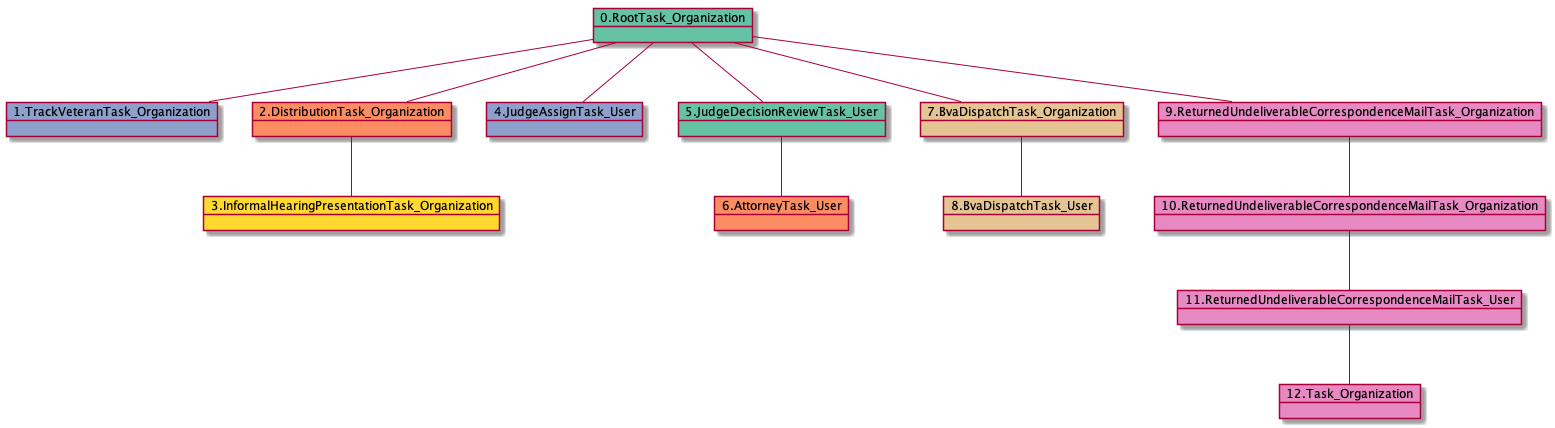

The diagram above was rendered by PlantUML. Its source (embedded in the PNG):
@startuml
object 0.RootTask_Organization #66c2a5
object 1.TrackVeteranTask_Organization #8da0cb
object 2.DistributionTask_Organization #fc8d62
object 3.InformalHearingPresentationTask_Organization #ffd92f
object 4.JudgeAssignTask_User #8da0cb
object 5.JudgeDecisionReviewTask_User #66c2a5
object 6.AttorneyTask_User #fc8d62
object 7.BvaDispatchTask_Organization #e5c494
object 8.BvaDispatchTask_User #e5c494
object 9.ReturnedUndeliverableCorrespondenceMailTask_Organization #e78ac3
object 10.ReturnedUndeliverableCorrespondenceMailTask_Organization #e78ac3
object 11.ReturnedUndeliverableCorrespondenceMailTask_User #e78ac3
object 12.Task_Organization #e78ac3
0.RootTask_Organization -- 1.TrackVeteranTask_Organization
0.RootTask_Organization -- 2.DistributionTask_Organization
2.DistributionTask_Organization -- 3.InformalHearingPresentationTask_Organization
0.RootTask_Organization -- 4.JudgeAssignTask_User
0.RootTask_Organization -- 5.JudgeDecisionReviewTask_User
5.JudgeDecisionReviewTask_User -- 6.AttorneyTask_User
0.RootTask_Organization -- 7.BvaDispatchTask_Organization
7.BvaDispatchTask_Organization -- 8.BvaDispatchTask_User
0.RootTask_Organization -- 9.ReturnedUndeliverableCorrespondenceMailTask_Organization
9.ReturnedUndeliverableCorrespondenceMailTask_Organization -- 10.ReturnedUndeliverableCorrespondenceMailTask_Organization
10.ReturnedUndeliverableCorrespondenceMailTask_Organization -- 11.ReturnedUndeliverableCorrespondenceMailTask_User
11.ReturnedUndeliverableCorrespondenceMailTask_User -- 12.Task_Organization
@enduml